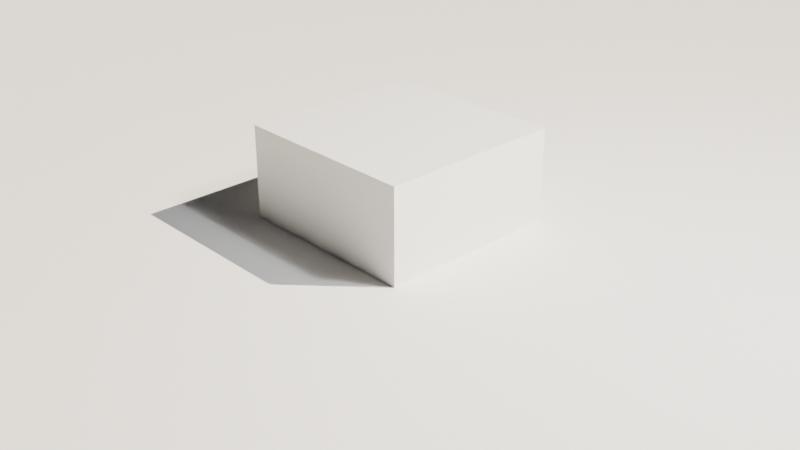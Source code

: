 # Source: test.blend  (saved by Blender 4.2.66; exported with 4.5.12 LTS)
import bpy
from mathutils import Matrix  # noqa: F401  (used for matrix-valued properties, if any)

bpy.ops.wm.read_factory_settings(use_empty=True)
scene = bpy.context.scene
scene.name = 'Scene'

# ---- collections
col_collection = bpy.data.collections.new('Collection'); scene.collection.children.link(col_collection)
col_collection_001 = bpy.data.collections.new('Collection.001'); col_collection.children.link(col_collection_001)

# ---- materials (node trees are filled in below, after node groups)
mat_material = bpy.data.materials.new('Material')
mat_material.alpha_threshold = 0.0
mat_material.use_transparent_shadow = False
mat_material.roughness = 0.5
mat_material.line_color = (0.0, 0.0, 0.0, 1.0)
mat_red = bpy.data.materials.new('Red')
mat_red.use_transparent_shadow = False
mat_outline = bpy.data.materials.new('Outline')
mat_outline.use_backface_culling = True
mat_outline.use_transparent_shadow = False

# ---- node groups
ng_color_ramp_3 = bpy.data.node_groups.new('Color Ramp 3', 'ShaderNodeTree')
_s = ng_color_ramp_3.interface.new_socket(name='Result', in_out='OUTPUT', socket_type='NodeSocketColor')
_s = ng_color_ramp_3.interface.new_socket(name='Grayscale to paint', in_out='INPUT', socket_type='NodeSocketFloat')
_s.default_value = 5.0
_s.min_value = -1000.0
_s.max_value = 1000.0
_s = ng_color_ramp_3.interface.new_socket(name='Color1', in_out='INPUT', socket_type='NodeSocketColor')
_s = ng_color_ramp_3.interface.new_socket(name='Color 1 Position', in_out='INPUT', socket_type='NodeSocketFloat')
_s = ng_color_ramp_3.interface.new_socket(name='Color2', in_out='INPUT', socket_type='NodeSocketColor')
_s.default_value = (0.5029, 0.06125, 0.02315, 1.0)
_s = ng_color_ramp_3.interface.new_socket(name='Color 2 Position', in_out='INPUT', socket_type='NodeSocketFloat')
_s = ng_color_ramp_3.interface.new_socket(name='Color3', in_out='INPUT', socket_type='NodeSocketColor')
_s.default_value = (1.0, 1.0, 1.0, 1.0)
_s = ng_color_ramp_3.interface.new_socket(name='Color 3 Position', in_out='INPUT', socket_type='NodeSocketFloat')
_N = ng_color_ramp_3.nodes; _L = ng_color_ramp_3.links
n0 = _N.new('NodeGroupOutput'); n0.name = 'Group Output'; n0.location = (317, 464)
n1 = _N.new('NodeGroupInput'); n1.name = 'Group Input'; n1.location = (-818, 410)
n2 = _N.new('ShaderNodeMix'); n2.name = 'Mix'; n2.location = (3, 599)
n2.hide = True
n2.data_type = 'RGBA'
n3 = _N.new('ShaderNodeMix'); n3.name = 'Mix.001'; n3.location = (155, 472)
n3.hide = True
n3.data_type = 'RGBA'
n4 = _N.new('ShaderNodeValToRGB'); n4.name = 'ColorRamp.002'; n4.location = (-468, 851)
while len(n4.color_ramp.elements) > 1: n4.color_ramp.elements.remove(n4.color_ramp.elements[-1])
n4.color_ramp.elements[0].position = 0.31; n4.color_ramp.elements[0].color = (0.0, 0.0, 0.0, 1.0)
_e = n4.color_ramp.elements.new(0.508); _e.color = (1.0, 1.0, 1.0, 1.0)
n5 = _N.new('ShaderNodeValToRGB'); n5.name = 'ColorRamp.001'; n5.location = (-461, 619)
while len(n5.color_ramp.elements) > 1: n5.color_ramp.elements.remove(n5.color_ramp.elements[-1])
n5.color_ramp.elements[0].position = 0.508; n5.color_ramp.elements[0].color = (0.0, 0.0, 0.0, 1.0)
_e = n5.color_ramp.elements.new(0.808); _e.color = (1.0, 1.0, 1.0, 1.0)
n6 = _N.new('ShaderNodeValToRGB'); n6.name = 'ColorRamp.003'; n6.location = (-774, 853)
while len(n6.color_ramp.elements) > 1: n6.color_ramp.elements.remove(n6.color_ramp.elements[-1])
n6.color_ramp.elements[0].position = 0.31; n6.color_ramp.elements[0].color = (0.0, 0.0, 0.0, 1.0)
_e = n6.color_ramp.elements.new(0.508); _e.color = (1.0, 0.0354, 0.2016, 1.0)
_e = n6.color_ramp.elements.new(0.808); _e.color = (0.0, 0.06969, 1.0, 1.0)
n7 = _N.new('ShaderNodeLayerWeight'); n7.name = 'Layer Weight'; n7.location = (-1106, 687)
n8 = _N.new('NodeFrame'); n8.name = 'Unused'; n8.location = (-1606, 1247)
n8.label = 'Unused'
n8.width = 150
n9 = _N.new('ShaderNodeAttribute'); n9.name = 'Attr_ColorRamp.003_Fac'; n9.location = (-974, 1033)
n9.label = 'Attr_ColorRamp.003_Fac'
n10 = _N.new('ShaderNodeAttribute'); n10.name = 'Attr_Layer Weight_Blend'; n10.location = (-1306, 867)
n10.label = 'Attr_Layer Weight_Blend'
n11 = _N.new('ShaderNodeAttribute'); n11.name = 'Attr_Layer Weight_Normal'; n11.location = (-1306, 1047)
n11.label = 'Attr_Layer Weight_Normal'
n6.parent = n8
n7.parent = n8
n9.parent = n8
n10.parent = n8
n11.parent = n8
_L.new(n2.outputs[2], n3.inputs[6])
_L.new(n1.outputs[1], n2.inputs[6])
_L.new(n1.outputs[3], n2.inputs[7])
_L.new(n1.outputs[5], n3.inputs[7])
_L.new(n1.outputs[0], n5.inputs[0])
_L.new(n1.outputs[0], n4.inputs[0])
_L.new(n3.outputs[2], n0.inputs[0])
_L.new(n5.outputs[0], n3.inputs[0])
_L.new(n4.outputs[0], n2.inputs[0])
_L.new(n9.outputs[2], n6.inputs[0])
_L.new(n10.outputs[2], n7.inputs[0])
_L.new(n11.outputs[1], n7.inputs[1])
n0.is_active_output = True
ng_auto_smooth = bpy.data.node_groups.new('Auto Smooth', 'GeometryNodeTree')
_s = ng_auto_smooth.interface.new_socket(name='Geometry', in_out='OUTPUT', socket_type='NodeSocketGeometry')
_s = ng_auto_smooth.interface.new_socket(name='Geometry', in_out='INPUT', socket_type='NodeSocketGeometry')
_s = ng_auto_smooth.interface.new_socket(name='Angle', in_out='INPUT', socket_type='NodeSocketFloat')
_s.subtype = 'ANGLE'
_s.min_value = 0.0
_s.max_value = 3.142
ng_auto_smooth.is_modifier = True
_N = ng_auto_smooth.nodes; _L = ng_auto_smooth.links
n0 = _N.new('NodeGroupOutput'); n0.name = 'Group Output'; n0.location = (480, -100)
n1 = _N.new('NodeGroupInput'); n1.name = 'Group Input'; n1.location = (-420, -300)
n2 = _N.new('NodeGroupInput'); n2.name = 'Group Input.001'; n2.location = (-60, -100)
n3 = _N.new('GeometryNodeSetShadeSmooth'); n3.name = 'Set Shade Smooth'; n3.location = (120, -100)
n3.domain = 'EDGE'
n4 = _N.new('GeometryNodeSetShadeSmooth'); n4.name = 'Set Shade Smooth.001'; n4.location = (300, -100)
n5 = _N.new('GeometryNodeInputMeshEdgeAngle'); n5.name = 'Edge Angle'; n5.location = (-420, -220)
n6 = _N.new('GeometryNodeInputEdgeSmooth'); n6.name = 'Is Edge Smooth'; n6.location = (-60, -160)
n7 = _N.new('GeometryNodeInputShadeSmooth'); n7.name = 'Is Face Smooth'; n7.location = (-240, -340)
n8 = _N.new('FunctionNodeBooleanMath'); n8.name = 'Boolean Math'; n8.location = (-60, -220)
n9 = _N.new('FunctionNodeCompare'); n9.name = 'Compare'; n9.location = (-240, -180)
n9.operation = 'LESS_EQUAL'
_L.new(n5.outputs[0], n9.inputs[0])
_L.new(n4.outputs[0], n0.inputs[0])
_L.new(n1.outputs[1], n9.inputs[1])
_L.new(n9.outputs[0], n8.inputs[0])
_L.new(n7.outputs[0], n8.inputs[1])
_L.new(n2.outputs[0], n3.inputs[0])
_L.new(n6.outputs[0], n3.inputs[1])
_L.new(n3.outputs[0], n4.inputs[0])
_L.new(n8.outputs[0], n3.inputs[2])
n0.is_active_output = True

# ---- material node trees
mat_material.use_nodes = True; mat_material.node_tree.nodes.clear()
_N = mat_material.node_tree.nodes; _L = mat_material.node_tree.links
n0 = _N.new('ShaderNodeOutputMaterial'); n0.name = 'Material Output'; n0.location = (300, 300)
n1 = _N.new('ShaderNodeBsdfPrincipled'); n1.name = 'Principled BSDF'; n1.location = (10, 300)
n1.inputs[3].default_value = 1.45
_L.new(n1.outputs[0], n0.inputs[0])
n0.is_active_output = True
mat_red.use_nodes = True; mat_red.node_tree.nodes.clear()
_N = mat_red.node_tree.nodes; _L = mat_red.node_tree.links
n0 = _N.new('ShaderNodeShaderToRGB'); n0.name = 'Shader to RGB'; n0.location = (-489, 381)
n1 = _N.new('ShaderNodeBsdfPrincipled'); n1.name = 'Principled BSDF'; n1.location = (-834, 378)
n1.inputs[3].default_value = 1.45
n2 = _N.new('ShaderNodeFresnel'); n2.name = 'Fresnel'; n2.location = (-533, 757)
n3 = _N.new('ShaderNodeLayerWeight'); n3.name = 'Layer Weight'; n3.location = (-242, 768)
n3.inputs[0].default_value = 0.2
n4 = _N.new('ShaderNodeValToRGB'); n4.name = 'Color Ramp.001'; n4.location = (-307, 633)
while len(n4.color_ramp.elements) > 1: n4.color_ramp.elements.remove(n4.color_ramp.elements[-1])
n4.color_ramp.elements[0].position = 0.424; n4.color_ramp.elements[0].color = (0.0, 0.0, 0.0, 1.0)
_e = n4.color_ramp.elements.new(1.0); _e.color = (1.0, 1.0, 1.0, 1.0)
n5 = _N.new('ShaderNodeMix'); n5.name = 'Mix.001'; n5.location = (45, 689)
n5.data_type = 'RGBA'
n5.blend_type = 'MULTIPLY'
n5.inputs[0].default_value = 1.0
n6 = _N.new('ShaderNodeValToRGB'); n6.name = 'Color Ramp.002'; n6.location = (288, 605)
n6.color_ramp.interpolation = 'CONSTANT'
while len(n6.color_ramp.elements) > 1: n6.color_ramp.elements.remove(n6.color_ramp.elements[-1])
n6.color_ramp.elements[0].position = 0.0; n6.color_ramp.elements[0].color = (0.0, 0.0, 0.0, 1.0)
_e = n6.color_ramp.elements.new(0.2); _e.color = (1.0, 1.0, 1.0, 1.0)
n7 = _N.new('ShaderNodeValToRGB'); n7.name = 'Color Ramp'; n7.location = (-287, 387)
n7.color_ramp.interpolation = 'CONSTANT'
while len(n7.color_ramp.elements) > 1: n7.color_ramp.elements.remove(n7.color_ramp.elements[-1])
n7.color_ramp.elements[0].position = 0.0; n7.color_ramp.elements[0].color = (0.05658, 0.09577, 0.4169, 1.0)
_e = n7.color_ramp.elements.new(0.22); _e.color = (0.1206, 0.1695, 0.4327, 1.0)
_e = n7.color_ramp.elements.new(0.424); _e.color = (0.1102, 0.09958, 0.8242, 1.0)
_e = n7.color_ramp.elements.new(0.616); _e.color = (1.0, 1.0, 1.0, 1.0)
_e = n7.color_ramp.elements.new(1.0); _e.color = (1.0, 1.0, 1.0, 1.0)
n8 = _N.new('ShaderNodeOutputMaterial'); n8.name = 'Material Output'; n8.location = (1618, 383)
n9 = _N.new('ShaderNodeMapping'); n9.name = 'Mapping'; n9.location = (-329, -5)
n9.inputs[1].default_value = (-0.13, 0.0, 0.0)
n9.inputs[2].default_value = (0.0, 1.571, 0.0)
n9.inputs[3].default_value = (1.0, 1.0, 0.57)
n10 = _N.new('ShaderNodeTexCoord'); n10.name = 'Texture Coordinate'; n10.location = (-509, -5)
n11 = _N.new('ShaderNodeTexGradient'); n11.name = 'Gradient Texture'; n11.location = (-143, 41)
n12 = _N.new('ShaderNodeRGB'); n12.name = 'RGB'; n12.location = (99, -159)
n12.outputs[0].default_value = (0.5892, 0.01951, 0.03176, 1.0)
n13 = _N.new('ShaderNodeValToRGB'); n13.name = 'Color Ramp.003'; n13.location = (32, 66)
while len(n13.color_ramp.elements) > 1: n13.color_ramp.elements.remove(n13.color_ramp.elements[-1])
n13.color_ramp.elements[0].position = 0.0; n13.color_ramp.elements[0].color = (0.0, 0.0, 0.0, 1.0)
_e = n13.color_ramp.elements.new(1.0); _e.color = (1.0, 0.9293, 0.3221, 1.0)
n14 = _N.new('ShaderNodeEmission'); n14.name = 'Emission'; n14.location = (1074, 616)
n14.inputs[1].default_value = 1.6
n15 = _N.new('ShaderNodeMix'); n15.name = 'Mix.003'; n15.location = (631, 532)
n15.data_type = 'RGBA'
n15.blend_type = 'COLOR'
n15.inputs[0].default_value = 1.0
n15.inputs[7].default_value = (1.0, 0.6818, 0.1911, 1.0)
n16 = _N.new('ShaderNodeHueSaturation'); n16.name = 'Hue/Saturation/Value'; n16.location = (45, 324)
n16.inputs[2].default_value = 1.1
n17 = _N.new('ShaderNodeMix'); n17.name = 'Mix'; n17.location = (510, 220)
n17.data_type = 'RGBA'
n17.blend_type = 'MULTIPLY'
n17.inputs[0].default_value = 1.0
n18 = _N.new('ShaderNodeMix'); n18.name = 'Mix.004'; n18.location = (342, -57)
n18.data_type = 'RGBA'
n18.blend_type = 'LIGHTEN'
n18.inputs[0].default_value = 0.4265
n19 = _N.new('ShaderNodeMix'); n19.name = 'Mix.002'; n19.location = (868, 377)
n19.data_type = 'RGBA'
n19.blend_type = 'LIGHTEN'
n19.inputs[0].default_value = 1.0
n20 = _N.new('ShaderNodeMixShader'); n20.name = 'Mix Shader'; n20.location = (1326, 522)
n21 = _N.new('NodeFrame'); n21.name = 'Unused'; n21.location = (-1134, 1317)
n21.label = 'Unused'
n21.width = 150
n22 = _N.new('ShaderNodeAttribute'); n22.name = 'Attr_Fresnel_IOR'; n22.location = (-733, 937)
n22.label = 'Attr_Fresnel_IOR'
n23 = _N.new('ShaderNodeAttribute'); n23.name = 'Attr_Fresnel_Normal'; n23.location = (-733, 1117)
n23.label = 'Attr_Fresnel_Normal'
n2.parent = n21
n22.parent = n21
n23.parent = n21
_L.new(n1.outputs[0], n0.inputs[0])
_L.new(n0.outputs[0], n7.inputs[0])
_L.new(n16.outputs[0], n17.inputs[6])
_L.new(n7.outputs[0], n16.inputs[4])
_L.new(n0.outputs[0], n4.inputs[0])
_L.new(n4.outputs[0], n5.inputs[6])
_L.new(n3.outputs[1], n5.inputs[7])
_L.new(n5.outputs[2], n6.inputs[0])
_L.new(n6.outputs[0], n15.inputs[6])
_L.new(n17.outputs[2], n19.inputs[6])
_L.new(n15.outputs[2], n19.inputs[7])
_L.new(n15.outputs[2], n14.inputs[0])
_L.new(n9.outputs[0], n11.inputs[0])
_L.new(n10.outputs[0], n9.inputs[0])
_L.new(n11.outputs[0], n13.inputs[0])
_L.new(n18.outputs[2], n17.inputs[7])
_L.new(n12.outputs[0], n18.inputs[6])
_L.new(n13.outputs[0], n18.inputs[7])
_L.new(n15.outputs[2], n20.inputs[0])
_L.new(n14.outputs[0], n20.inputs[2])
_L.new(n19.outputs[2], n20.inputs[1])
_L.new(n20.outputs[0], n8.inputs[0])
_L.new(n22.outputs[2], n2.inputs[0])
_L.new(n23.outputs[1], n2.inputs[1])
n8.is_active_output = True
mat_outline.use_nodes = True; mat_outline.node_tree.nodes.clear()
_N = mat_outline.node_tree.nodes; _L = mat_outline.node_tree.links
n0 = _N.new('ShaderNodeOutputMaterial'); n0.name = 'Material Output'; n0.location = (300, 300)
n1 = _N.new('ShaderNodeEmission'); n1.name = 'Emission'; n1.location = (10, 300)
n1.inputs[0].default_value = (0.0, 0.0, 0.0, 1.0)
n2 = _N.new('ShaderNodeGroup'); n2.name = 'Group'; n2.location = (230, -1300)
n2.node_tree = ng_color_ramp_3
n3 = _N.new('NodeFrame'); n3.name = 'Frame'; n3.location = (-36, 540)
n3.width = 201
n4 = _N.new('ShaderNodeInvert'); n4.name = 'Invert Color'; n4.location = (496, -1161)
n5 = _N.new('ShaderNodeValue'); n5.name = 'Value'; n5.location = (747, -1253)
n5.outputs[0].default_value = 0.0
n6 = _N.new('ShaderNodeSeparateXYZ'); n6.name = 'Separate XYZ'; n6.location = (790, -1020)
n7 = _N.new('NodeFrame'); n7.name = 'Unused'; n7.location = (-1273, 3503)
n7.label = 'Unused'
n7.width = 960
n8 = _N.new('ShaderNodeAttribute'); n8.name = 'Attr_Group_Grayscale to paint'; n8.location = (30, -1120)
n8.label = 'Attr_Group_Grayscale to paint'
n9 = _N.new('ShaderNodeAttribute'); n9.name = 'Attr_Group_Color1'; n9.location = (30, -940)
n9.label = 'Attr_Group_Color1'
n10 = _N.new('ShaderNodeAttribute'); n10.name = 'Attr_Group_Color 1 Position'; n10.location = (30, -760)
n10.label = 'Attr_Group_Color 1 Position'
n11 = _N.new('ShaderNodeAttribute'); n11.name = 'Attr_Group_Color2'; n11.location = (30, -580)
n11.label = 'Attr_Group_Color2'
n12 = _N.new('ShaderNodeAttribute'); n12.name = 'Attr_Group_Color 2 Position'; n12.location = (30, -400)
n12.label = 'Attr_Group_Color 2 Position'
n13 = _N.new('ShaderNodeAttribute'); n13.name = 'Attr_Group_Color3'; n13.location = (30, -220)
n13.label = 'Attr_Group_Color3'
n14 = _N.new('ShaderNodeAttribute'); n14.name = 'Attr_Group_Color 3 Position'; n14.location = (30, -40)
n14.label = 'Attr_Group_Color 3 Position'
n15 = _N.new('ShaderNodeAttribute'); n15.name = 'Attr_Invert Color_Fac'; n15.location = (296, -981)
n15.label = 'Attr_Invert Color_Fac'
n16 = _N.new('ShaderNodeAttribute'); n16.name = 'Attr_Invert Color_Color'; n16.location = (296, -801)
n16.label = 'Attr_Invert Color_Color'
n17 = _N.new('ShaderNodeAttribute'); n17.name = 'Attr_Separate XYZ_Vector'; n17.location = (590, -840)
n17.label = 'Attr_Separate XYZ_Vector'
n2.parent = n7
n4.parent = n7
n5.parent = n7
n6.parent = n7
n8.parent = n7
n9.parent = n7
n10.parent = n7
n11.parent = n7
n12.parent = n7
n13.parent = n7
n14.parent = n7
n15.parent = n7
n16.parent = n7
n17.parent = n7
_L.new(n1.outputs[0], n0.inputs[0])
_L.new(n8.outputs[2], n2.inputs[0])
_L.new(n9.outputs[0], n2.inputs[1])
_L.new(n10.outputs[2], n2.inputs[2])
_L.new(n11.outputs[0], n2.inputs[3])
_L.new(n12.outputs[2], n2.inputs[4])
_L.new(n13.outputs[0], n2.inputs[5])
_L.new(n14.outputs[2], n2.inputs[6])
_L.new(n15.outputs[2], n4.inputs[0])
_L.new(n16.outputs[0], n4.inputs[1])
_L.new(n17.outputs[1], n6.inputs[0])
n0.is_active_output = True

# ---- world
world_world = bpy.data.worlds.new('World'); scene.world = world_world
world_world.use_nodes = True; world_world.node_tree.nodes.clear()
_N = world_world.node_tree.nodes; _L = world_world.node_tree.links
n0 = _N.new('ShaderNodeOutputWorld'); n0.name = 'World Output'; n0.location = (300, 300)
n1 = _N.new('ShaderNodeBackground'); n1.name = 'Background'; n1.location = (10, 300)
n1.inputs[0].default_value = (0.05088, 0.05088, 0.05088, 1.0)
_L.new(n1.outputs[0], n0.inputs[0])
n0.is_active_output = True
world_world.color = (0.05088, 0.05088, 0.05088)
world_world.sun_shadow_jitter_overblur = 0.0

# ---- cameras
cam_camera = bpy.data.cameras.new('Camera')
cam_camera.clip_end = 100.0
cam_camera.ortho_scale = 7.314
cam_camera_001 = bpy.data.cameras.new('Camera.001')
cam_camera_001.clip_end = 100.0
cam_camera_001.ortho_scale = 7.314

# ---- lights
light_light = bpy.data.lights.new('Light', 'POINT')
light_light.energy = 1000.0
light_light.shadow_soft_size = 0.1
light_light_001 = bpy.data.lights.new('Light.001', 'POINT')
light_light_001.transmission_factor = 0.0
light_light_001.use_soft_falloff = False
light_light_001.energy = 1000.0
light_light_001.shadow_soft_size = 0.8154
light_light_001.shadow_maximum_resolution = 0.006
light_light_001.use_absolute_resolution = True
light_starlight_sun = bpy.data.lights.new('Starlight Sun', 'SUN')
light_starlight_sun.color = (11.95, 10.46, 8.328)
light_starlight_sun.transmission_factor = 0.0
light_starlight_sun.energy = 1.0
light_starlight_sun.shadow_cascade_max_distance = 2000.0

# ---- meshes
me_cube = bpy.data.meshes.new('Cube')
me_cube.from_pydata([(1.0, 1.0, 1.0), (1.0, 1.0, -1.0), (1.0, -1.0, 1.0), (1.0, -1.0, -1.0), (-1.0, 1.0, 1.0), (-1.0, 1.0, -1.0), (-1.0, -1.0, 1.0), (-1.0, -1.0, -1.0)], [], [(0, 4, 6, 2), (3, 2, 6, 7), (7, 6, 4, 5), (5, 1, 3, 7), (1, 0, 2, 3), (5, 4, 0, 1)])
_uv = me_cube.uv_layers.new(name='UVMap')
_uv.uv.foreach_set('vector', [0.625, 0.5, 0.875, 0.5, 0.875, 0.75, 0.625, 0.75, 0.375, 0.75, 0.625, 0.75, 0.625, 1.0, 0.375, 1.0, 0.375, 0.0, 0.625, 0.0, 0.625, 0.25, 0.375, 0.25, 0.125, 0.5, 0.375, 0.5, 0.375, 0.75, 0.125, 0.75, 0.375, 0.5, 0.625, 0.5, 0.625, 0.75, 0.375, 0.75, 0.375, 0.25, 0.625, 0.25, 0.625, 0.5, 0.375, 0.5])
me_cube.materials.append(mat_material)
me_cube.use_mirror_vertex_groups = False
me_cube.update()
me_cube_001 = bpy.data.meshes.new('Cube.001')
me_cube_001.from_pydata([(0.4, 0.4, 0.4), (-0.4, -0.3827, -0.3827), (-0.4, -0.3827, 0.3827), (-0.4, 0.3827, 0.3827), (-0.4, 0.3827, -0.3827), (-0.4, 0.4173, -0.3827), (-0.3827, 0.4173, -0.4), (-0.3827, 0.4173, 0.4), (-0.4, 0.4173, 0.3827), (0.4, 0.4173, 0.3827), (0.3827, 0.4173, 0.4), (0.3827, 0.4173, -0.4), (0.4, 0.4173, -0.3827), (0.4, 0.3827, -0.3827), (0.4, 0.3827, 0.3827), (0.4, -0.3827, 0.3827), (0.4, -0.4, -0.4), (0.4, -0.3827, -0.3827), (0.4, -0.4173, -0.3827), (0.3827, -0.4173, -0.4), (0.3827, -0.4173, 0.4), (0.4, -0.4173, 0.3827), (-0.4, -0.4173, 0.3827), (-0.3827, -0.4173, 0.4), (-0.3827, -0.4173, -0.4), (-0.4, -0.4173, -0.3827), (-0.3827, 0.4, -0.4173), (-0.4, 0.3827, -0.4173), (-0.4, 0.4, -0.4), (0.4, 0.3827, -0.4173), (0.3827, 0.4, -0.4173), (0.3827, -0.4, -0.4173), (0.4, -0.3827, -0.4173), (-0.4, -0.3827, -0.4173), (-0.3827, -0.4, -0.4173), (0.3827, 0.4, 0.4173), (0.4, 0.3827, 0.4173), (-0.4, 0.3827, 0.4173), (-0.3827, 0.4, 0.4173), (-0.3827, -0.4, 0.4173), (-0.4, -0.3827, 0.4173), (0.4, -0.4, 0.4), (0.4, -0.3827, 0.4173), (0.3827, -0.4, 0.4173), (-0.4, 0.4, 0.4), (-0.4, 1.234, -0.3827), (-0.3827, 1.252, -0.3827), (-0.3827, 1.234, -0.4), (-0.4, 1.234, 0.3827), (-0.3827, 1.234, 0.4), (-0.3827, 1.252, 0.3827), (0.3827, 1.234, 0.4), (0.4, 1.234, 0.3827), (0.3827, 1.252, 0.3827), (0.4, 1.234, -0.3827), (0.3827, 1.234, -0.4), (0.3827, 1.252, -0.3827), (0.4, 0.4, -0.4), (0.4, -1.234, -0.3827), (0.3827, -1.252, -0.3827), (0.3827, -1.234, -0.4), (0.4, -1.234, 0.3827), (0.3827, -1.234, 0.4), (0.3827, -1.252, 0.3827), (-0.3827, -1.234, 0.4), (-0.4, -1.234, 0.3827), (-0.3827, -1.252, 0.3827), (-0.4, -1.234, -0.3827), (-0.3827, -1.234, -0.4), (-0.3827, -1.252, -0.3827), (-0.4, -0.4, -0.4), (-0.3827, 0.4, -1.234), (-0.3827, 0.3827, -1.252), (-0.4, 0.3827, -1.234), (0.3827, 0.4, -1.234), (0.4, 0.3827, -1.234), (0.3827, 0.3827, -1.252), (0.4, -0.3827, -1.234), (0.3827, -0.4, -1.234), (0.3827, -0.3827, -1.252), (-0.3827, -0.4, -1.234), (-0.4, -0.3827, -1.234), (-0.3827, -0.3827, -1.252), (0.3827, 0.4, 1.234), (0.3827, 0.3827, 1.252), (0.4, 0.3827, 1.234), (-0.3827, 0.4, 1.234), (-0.4, 0.3827, 1.234), (-0.3827, 0.3827, 1.252), (-0.4, -0.3827, 1.234), (-0.3827, -0.4, 1.234), (-0.3827, -0.3827, 1.252), (0.3827, -0.4, 1.234), (0.4, -0.3827, 1.234), (0.3827, -0.3827, 1.252), (-0.4, -0.4, 0.4)], [], [(1, 2, 3, 4), (46, 50, 53, 56), (8, 48, 45, 5), (10, 51, 49, 7), (12, 54, 52, 9), (6, 47, 55, 11), (13, 14, 15, 17), (59, 63, 66, 69), (21, 61, 58, 18), (23, 64, 62, 20), (25, 67, 65, 22), (72, 76, 79, 82), (19, 60, 68, 24), (30, 74, 71, 26), (32, 77, 75, 29), (34, 80, 78, 31), (84, 88, 91, 94), (27, 73, 81, 33), (38, 86, 83, 35), (40, 89, 87, 37), (43, 92, 90, 39), (36, 85, 93, 42), (28, 5, 6), (44, 7, 8), (0, 9, 10), (57, 11, 12), (16, 18, 19), (41, 20, 21), (95, 22, 23), (70, 24, 25), (28, 26, 27), (57, 29, 30), (16, 31, 32), (70, 33, 34), (0, 35, 36), (44, 37, 38), (95, 39, 40), (43, 41, 42), (45, 46, 47), (48, 49, 50), (51, 52, 53), (54, 55, 56), (58, 59, 60), (61, 62, 63), (64, 65, 66), (67, 68, 69), (71, 72, 73), (74, 75, 76), (77, 78, 79), (80, 81, 82), (83, 84, 85), (86, 87, 88), (89, 90, 91), (92, 93, 94), (27, 33, 70, 1, 4, 28), (25, 22, 95, 2, 1, 70), (40, 37, 44, 3, 2, 95), (30, 26, 28, 6, 11, 57), (38, 35, 0, 10, 7, 44), (8, 5, 28, 4, 3, 44), (32, 29, 57, 13, 17, 16), (36, 42, 41, 15, 14, 0), (14, 13, 57, 12, 9, 0), (34, 31, 16, 19, 24, 70), (21, 18, 16, 17, 15, 41), (50, 46, 45, 48), (53, 50, 49, 51), (56, 53, 52, 54), (46, 56, 55, 47), (7, 49, 48, 8), (47, 6, 5, 45), (9, 52, 51, 10), (11, 55, 54, 12), (63, 59, 58, 61), (66, 63, 62, 64), (69, 66, 65, 67), (59, 69, 68, 60), (20, 62, 61, 21), (60, 19, 18, 58), (22, 65, 64, 23), (24, 68, 67, 25), (76, 72, 71, 74), (79, 76, 75, 77), (82, 79, 78, 80), (72, 82, 81, 73), (29, 75, 74, 30), (73, 27, 26, 71), (31, 78, 77, 32), (33, 81, 80, 34), (88, 84, 83, 86), (91, 88, 87, 89), (94, 91, 90, 92), (84, 94, 93, 85), (37, 87, 86, 38), (85, 36, 35, 83), (39, 90, 89, 40), (42, 93, 92, 43), (43, 39, 95, 23, 20, 41)])
me_cube_001.polygons.foreach_set('use_smooth', [True] * 98)
_uv = me_cube_001.uv_layers.new(name='UVMap')
_uv.uv.foreach_set('vector', [0.3804, 0.005392, 0.6196, 0.005392, 0.6196, 0.2446, 0.3804, 0.2446, 0.3804, 0.2554, 0.6196, 0.2554, 0.6196, 0.4946, 0.3804, 0.4946, 0.6196, 0.25, 0.6196, 0.25, 0.3804, 0.25, 0.3804, 0.25, 0.625, 0.4946, 0.625, 0.4946, 0.625, 0.2554, 0.625, 0.2554, 0.3804, 0.5, 0.3804, 0.5, 0.6196, 0.5, 0.6196, 0.5, 0.375, 0.2554, 0.375, 0.2554, 0.375, 0.4946, 0.375, 0.4946, 0.3804, 0.5054, 0.6196, 0.5054, 0.6196, 0.7446, 0.3804, 0.7446, 0.3804, 0.7554, 0.6196, 0.7554, 0.6196, 0.9946, 0.3804, 0.9946, 0.6196, 0.75, 0.6196, 0.75, 0.3804, 0.75, 0.3804, 0.75, 0.625, 0.9946, 0.625, 0.9946, 0.625, 0.7554, 0.625, 0.7554, 0.3804, 1.0, 0.3804, 1.0, 0.6196, 1.0, 0.6196, 1.0, 0.1304, 0.5054, 0.3696, 0.5054, 0.3696, 0.7446, 0.1304, 0.7446, 0.375, 0.7554, 0.375, 0.7554, 0.375, 0.9946, 0.375, 0.9946, 0.3696, 0.5, 0.3696, 0.5, 0.1304, 0.5, 0.1304, 0.5, 0.375, 0.7446, 0.375, 0.7446, 0.375, 0.5054, 0.375, 0.5054, 0.1304, 0.75, 0.1304, 0.75, 0.3696, 0.75, 0.3696, 0.75, 0.6304, 0.5054, 0.8696, 0.5054, 0.8696, 0.7446, 0.6304, 0.7446, 0.125, 0.5054, 0.125, 0.5054, 0.125, 0.7446, 0.125, 0.7446, 0.8696, 0.5, 0.8696, 0.5, 0.6304, 0.5, 0.6304, 0.5, 0.875, 0.7446, 0.875, 0.7446, 0.875, 0.5054, 0.875, 0.5054, 0.6304, 0.75, 0.6304, 0.75, 0.8696, 0.75, 0.8696, 0.75, 0.625, 0.5054, 0.625, 0.5054, 0.625, 0.7446, 0.625, 0.7446, 0.375, 0.25, 0.3804, 0.25, 0.375, 0.2554, 0.625, 0.25, 0.625, 0.2554, 0.6196, 0.25, 0.625, 0.5, 0.6196, 0.5, 0.625, 0.4946, 0.375, 0.5, 0.375, 0.4946, 0.3804, 0.5, 0.375, 0.75, 0.3804, 0.75, 0.375, 0.7554, 0.625, 0.75, 0.625, 0.7554, 0.6196, 0.75, 0.625, 1.0, 0.6196, 1.0, 0.625, 0.9946, 0.375, 1.0, 0.375, 0.9946, 0.3804, 1.0, 0.125, 0.5, 0.1304, 0.5, 0.125, 0.5054, 0.375, 0.5, 0.375, 0.5054, 0.3696, 0.5, 0.375, 0.75, 0.3696, 0.75, 0.375, 0.7446, 0.125, 0.75, 0.125, 0.7446, 0.1304, 0.75, 0.625, 0.5, 0.6304, 0.5, 0.625, 0.5054, 0.875, 0.5, 0.875, 0.5054, 0.8696, 0.5, 0.875, 0.75, 0.8696, 0.75, 0.875, 0.7446, 0.6304, 0.75, 0.625, 0.75, 0.625, 0.7446, 0.3804, 0.25, 0.3804, 0.2554, 0.375, 0.2554, 0.6196, 0.25, 0.625, 0.2554, 0.6196, 0.2554, 0.625, 0.4946, 0.6196, 0.5, 0.6196, 0.4946, 0.3804, 0.5, 0.375, 0.4946, 0.3804, 0.4946, 0.3804, 0.75, 0.3804, 0.7554, 0.375, 0.7554, 0.6196, 0.75, 0.625, 0.7554, 0.6196, 0.7554, 0.625, 0.9946, 0.6196, 1.0, 0.6196, 0.9946, 0.3804, 1.0, 0.375, 0.9946, 0.3804, 0.9946, 0.1304, 0.5, 0.1304, 0.5054, 0.125, 0.5054, 0.3696, 0.5, 0.375, 0.5054, 0.3696, 0.5054, 0.375, 0.7446, 0.3696, 0.75, 0.3696, 0.7446, 0.1304, 0.75, 0.125, 0.7446, 0.1304, 0.7446, 0.6304, 0.5, 0.6304, 0.5054, 0.625, 0.5054, 0.8696, 0.5, 0.875, 0.5054, 0.8696, 0.5054, 0.875, 0.7446, 0.8696, 0.75, 0.8696, 0.7446, 0.6304, 0.75, 0.625, 0.7446, 0.6304, 0.7446, 0.125, 0.5054, 0.125, 0.7446, 0.375, 0.0, 0.3804, 0.005392, 0.3804, 0.2446, 0.125, 0.5, 0.3804, 1.0, 0.6196, 1.0, 0.625, 0.0, 0.6196, 0.005392, 0.3804, 0.005392, 0.375, 1.0, 0.875, 0.7446, 0.875, 0.5054, 0.625, 0.25, 0.6196, 0.2446, 0.6196, 0.005392, 0.875, 0.75, 0.3696, 0.5, 0.1304, 0.5, 0.375, 0.25, 0.375, 0.2554, 0.375, 0.4946, 0.375, 0.5, 0.8696, 0.5, 0.6304, 0.5, 0.625, 0.5, 0.625, 0.4946, 0.625, 0.2554, 0.875, 0.5, 0.6196, 0.25, 0.3804, 0.25, 0.375, 0.25, 0.3804, 0.2446, 0.6196, 0.2446, 0.625, 0.25, 0.375, 0.7446, 0.375, 0.5054, 0.375, 0.5, 0.3804, 0.5054, 0.3804, 0.7446, 0.375, 0.75, 0.625, 0.5054, 0.625, 0.7446, 0.625, 0.75, 0.6196, 0.7446, 0.6196, 0.5054, 0.625, 0.5, 0.6196, 0.5054, 0.3804, 0.5054, 0.375, 0.5, 0.3804, 0.5, 0.6196, 0.5, 0.625, 0.5, 0.1304, 0.75, 0.3696, 0.75, 0.375, 0.75, 0.375, 0.7554, 0.375, 0.9946, 0.125, 0.75, 0.6196, 0.75, 0.3804, 0.75, 0.375, 0.75, 0.3804, 0.7446, 0.6196, 0.7446, 0.625, 0.75, 0.6196, 0.2554, 0.3804, 0.2554, 0.3804, 0.25, 0.6196, 0.25, 0.6196, 0.4946, 0.6196, 0.2554, 0.625, 0.2554, 0.625, 0.4946, 0.3804, 0.4946, 0.6196, 0.4946, 0.6196, 0.5, 0.3804, 0.5, 0.3804, 0.2554, 0.3804, 0.4946, 0.375, 0.4946, 0.375, 0.2554, 0.625, 0.2554, 0.625, 0.2554, 0.6196, 0.25, 0.6196, 0.25, 0.375, 0.2554, 0.375, 0.2554, 0.3804, 0.25, 0.3804, 0.25, 0.6196, 0.5, 0.6196, 0.5, 0.625, 0.4946, 0.625, 0.4946, 0.375, 0.4946, 0.375, 0.4946, 0.3804, 0.5, 0.3804, 0.5, 0.6196, 0.7554, 0.3804, 0.7554, 0.3804, 0.75, 0.6196, 0.75, 0.6196, 0.9946, 0.6196, 0.7554, 0.625, 0.7554, 0.625, 0.9946, 0.3804, 0.9946, 0.6196, 0.9946, 0.6196, 1.0, 0.3804, 1.0, 0.3804, 0.7554, 0.3804, 0.9946, 0.375, 0.9946, 0.375, 0.7554, 0.625, 0.7554, 0.625, 0.7554, 0.6196, 0.75, 0.6196, 0.75, 0.375, 0.7554, 0.375, 0.7554, 0.3804, 0.75, 0.3804, 0.75, 0.6196, 1.0, 0.6196, 1.0, 0.625, 0.9946, 0.625, 0.9946, 0.375, 0.9946, 0.375, 0.9946, 0.3804, 1.0, 0.3804, 1.0, 0.3696, 0.5054, 0.1304, 0.5054, 0.1304, 0.5, 0.3696, 0.5, 0.3696, 0.7446, 0.3696, 0.5054, 0.375, 0.5054, 0.375, 0.7446, 0.1304, 0.7446, 0.3696, 0.7446, 0.3696, 0.75, 0.1304, 0.75, 0.1304, 0.5054, 0.1304, 0.7446, 0.125, 0.7446, 0.125, 0.5054, 0.375, 0.5054, 0.375, 0.5054, 0.3696, 0.5, 0.3696, 0.5, 0.125, 0.5054, 0.125, 0.5054, 0.1304, 0.5, 0.1304, 0.5, 0.3696, 0.75, 0.3696, 0.75, 0.375, 0.7446, 0.375, 0.7446, 0.125, 0.7446, 0.125, 0.7446, 0.1304, 0.75, 0.1304, 0.75, 0.8696, 0.5054, 0.6304, 0.5054, 0.6304, 0.5, 0.8696, 0.5, 0.8696, 0.7446, 0.8696, 0.5054, 0.875, 0.5054, 0.875, 0.7446, 0.6304, 0.7446, 0.8696, 0.7446, 0.8696, 0.75, 0.6304, 0.75, 0.6304, 0.5054, 0.6304, 0.7446, 0.625, 0.7446, 0.625, 0.5054, 0.875, 0.5054, 0.875, 0.5054, 0.8696, 0.5, 0.8696, 0.5, 0.625, 0.5054, 0.625, 0.5054, 0.6304, 0.5, 0.6304, 0.5, 0.8696, 0.75, 0.8696, 0.75, 0.875, 0.7446, 0.875, 0.7446, 0.625, 0.7446, 0.625, 0.7446, 0.6304, 0.75, 0.6304, 0.75, 0.6304, 0.75, 0.8696, 0.75, 0.625, 1.0, 0.625, 0.9946, 0.625, 0.7554, 0.625, 0.75])
me_cube_001.materials.append(mat_red)
me_cube_001.materials.append(mat_outline)
me_cube_001.update()
me_plane = bpy.data.meshes.new('Plane')
me_plane.from_pydata([(-1.0, -1.0, 0.0), (1.0, -1.0, 0.0), (-1.0, 1.0, 0.0), (1.0, 1.0, 0.0)], [], [(0, 1, 3, 2)])
_uv = me_plane.uv_layers.new(name='UVMap')
_uv.uv.foreach_set('vector', [0.0, 0.0, 1.0, 0.0, 1.0, 1.0, 0.0, 1.0])
me_plane.update()

# ---- objects
ob_cube = bpy.data.objects.new('Cube', me_cube)
ob_light = bpy.data.objects.new('Light', light_light)
ob_camera = bpy.data.objects.new('Camera', cam_camera)
ob_light_001 = bpy.data.objects.new('Light.001', light_light_001)
ob_camera_001 = bpy.data.objects.new('Camera.001', cam_camera_001)
ob_cube_001 = bpy.data.objects.new('Cube.001', me_cube_001)
ob_starlight_sun = bpy.data.objects.new('Starlight Sun', light_starlight_sun)
ob_plane = bpy.data.objects.new('Plane', me_plane)

# ---- transforms, parenting, visibility, modifiers, constraints
ob_cube.location = (0.0, 0.0, 0.0)
ob_cube.lock_rotations_4d = False
ob_cube.empty_display_type = 'ARROWS'
ob_cube.lineart.crease_threshold = 0.0
ob_light.location = (4.076, 1.005, 5.904)
ob_light.rotation_euler = (0.6503, 0.05522, 1.866)
ob_light.lock_rotations_4d = False
ob_light.empty_display_type = 'ARROWS'
ob_light.color = (0.0, 0.0, 0.0, 0.0)
ob_light.lineart.crease_threshold = 0.0
ob_camera.location = (7.359, -6.926, 4.958)
ob_camera.rotation_euler = (1.109, 0.0, 0.8149)
ob_camera.lock_rotations_4d = False
ob_camera.empty_display_type = 'ARROWS'
ob_camera.color = (0.0, 0.0, 0.0, 0.0)
ob_camera.display_type = 'WIRE'
ob_camera.lineart.crease_threshold = 0.0
ob_light_001.location = (4.076, 1.005, 5.904)
ob_light_001.rotation_euler = (0.6503, 0.05522, 1.866)
ob_light_001.lock_rotations_4d = False
ob_light_001.empty_display_type = 'ARROWS'
ob_light_001.color = (0.0, 0.0, 0.0, 0.0)
ob_light_001.lineart.crease_threshold = 0.0
ob_camera_001.location = (24.19, 3.41, 16.16)
ob_camera_001.rotation_euler = (0.9922, 0.01251, 1.699)
ob_camera_001.scale = (1.357, 1.357, 1.357)
ob_camera_001.lock_rotations_4d = False
ob_camera_001.empty_display_type = 'ARROWS'
ob_camera_001.color = (0.0, 0.0, 0.0, 0.0)
ob_camera_001.display_type = 'WIRE'
ob_camera_001.lineart.crease_threshold = 0.0
ob_cube_001.location = (-1.242e-09, 20.0, 2.407)
_m = ob_cube_001.modifiers.new('Smooth', 'SMOOTH')
_m = ob_cube_001.modifiers.new('Subdivision', 'SUBSURF')
_m.levels = 3
_m.render_levels = 3
_m = ob_cube_001.modifiers.new('Solidify', 'SOLIDIFY')
_m.thickness = 0.04
_m.offset = 1.0
_m.material_offset = 1
_m.use_flip_normals = True
_m = ob_cube_001.modifiers.new('Auto Smooth', 'NODES')
_m.node_group = ng_auto_smooth
_gi = [s.identifier for s in ng_auto_smooth.interface.items_tree if s.item_type == 'SOCKET' and s.in_out == 'INPUT']
_m[_gi[1]] = 0.5236  # Angle
ob_starlight_sun.location = (0.0, 0.0, 7.32)
ob_starlight_sun.rotation_euler = (-0.8471, 0.0, -0.8107)
ob_plane.location = (0.0, 0.0, 0.0)
ob_plane.scale = (48.8, 48.8, 48.8)

# ---- collection membership
col_collection.objects.link(ob_cube)
col_collection.objects.link(ob_light)
col_collection.objects.link(ob_camera)
col_collection_001.objects.link(ob_light_001)
col_collection_001.objects.link(ob_camera_001)
col_collection_001.objects.link(ob_cube_001)
col_collection_001.objects.link(ob_starlight_sun)
col_collection_001.objects.link(ob_plane)

# ---- scene / render settings (as saved in the file)
scene.camera = ob_camera
scene.frame_start = 1; scene.frame_end = 250; scene.frame_set(1)
scene.render.engine = 'BLENDER_EEVEE_NEXT'
bpy.context.view_layer.update()
